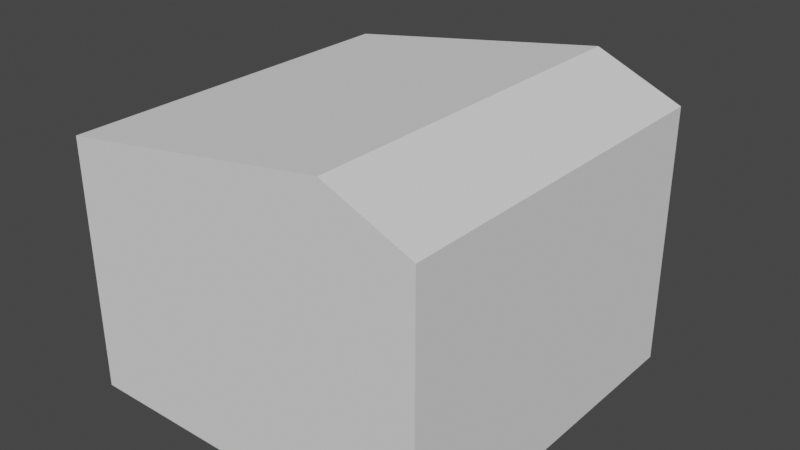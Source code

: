 # Source: gun_shop.blend  (saved by Blender 3.2.14; exported with 4.5.12 LTS)
import bpy
from mathutils import Matrix  # noqa: F401  (used for matrix-valued properties, if any)

bpy.ops.wm.read_factory_settings(use_empty=True)
scene = bpy.context.scene
scene.name = 'Scene'

# ---- collections
col_collection = bpy.data.collections.new('Collection'); scene.collection.children.link(col_collection)

# ---- materials (node trees are filled in below, after node groups)
mat_material_002 = bpy.data.materials.new('Material.002')
mat_material_002.use_transparent_shadow = False
mat_material_001 = bpy.data.materials.new('Material.001')
mat_material_001.use_transparent_shadow = False
mat_material_003 = bpy.data.materials.new('Material.003')
mat_material_003.use_transparent_shadow = False
mat_material_004 = bpy.data.materials.new('Material.004')
mat_material_004.use_transparent_shadow = False

# ---- material node trees
mat_material_002.use_nodes = True; mat_material_002.node_tree.nodes.clear()
_N = mat_material_002.node_tree.nodes; _L = mat_material_002.node_tree.links
n0 = _N.new('ShaderNodeBsdfPrincipled'); n0.name = 'Principled BSDF'; n0.location = (10, 300)
n0.distribution = 'GGX'
n0.subsurface_method = 'RANDOM_WALK_SKIN'
n0.inputs[0].default_value = (0.477, 0.477, 0.477, 1.0)
n0.inputs[3].default_value = 1.45
n0.inputs[27].default_value = (0.0, 0.0, 0.0, 1.0)
n0.inputs[28].default_value = 1.0
n1 = _N.new('ShaderNodeOutputMaterial'); n1.name = 'Material Output'; n1.location = (300, 300)
_L.new(n0.outputs[0], n1.inputs[0])
n1.is_active_output = True
mat_material_001.use_nodes = True; mat_material_001.node_tree.nodes.clear()
_N = mat_material_001.node_tree.nodes; _L = mat_material_001.node_tree.links
n0 = _N.new('ShaderNodeBsdfPrincipled'); n0.name = 'Principled BSDF'; n0.location = (10, 300)
n0.distribution = 'GGX'
n0.subsurface_method = 'RANDOM_WALK_SKIN'
n0.inputs[0].default_value = (0.08001, 0.08001, 0.08001, 1.0)
n0.inputs[3].default_value = 1.45
n0.inputs[27].default_value = (0.0, 0.0, 0.0, 1.0)
n0.inputs[28].default_value = 1.0
n1 = _N.new('ShaderNodeOutputMaterial'); n1.name = 'Material Output'; n1.location = (300, 300)
_L.new(n0.outputs[0], n1.inputs[0])
n1.is_active_output = True
mat_material_003.use_nodes = True; mat_material_003.node_tree.nodes.clear()
_N = mat_material_003.node_tree.nodes; _L = mat_material_003.node_tree.links
n0 = _N.new('ShaderNodeBsdfPrincipled'); n0.name = 'Principled BSDF'; n0.location = (10, 300)
n0.distribution = 'GGX'
n0.subsurface_method = 'RANDOM_WALK_SKIN'
n0.inputs[0].default_value = (0.2462, 0.1587, 0.06123, 1.0)
n0.inputs[3].default_value = 1.45
n0.inputs[27].default_value = (0.0, 0.0, 0.0, 1.0)
n0.inputs[28].default_value = 1.0
n1 = _N.new('ShaderNodeOutputMaterial'); n1.name = 'Material Output'; n1.location = (300, 300)
_L.new(n0.outputs[0], n1.inputs[0])
n1.is_active_output = True
mat_material_004.use_nodes = True; mat_material_004.node_tree.nodes.clear()
_N = mat_material_004.node_tree.nodes; _L = mat_material_004.node_tree.links
n0 = _N.new('ShaderNodeBsdfPrincipled'); n0.name = 'Principled BSDF'; n0.location = (10, 300)
n0.distribution = 'GGX'
n0.subsurface_method = 'RANDOM_WALK_SKIN'
n0.inputs[0].default_value = (0.196, 0.03978, 0.007293, 1.0)
n0.inputs[3].default_value = 1.45
n0.inputs[27].default_value = (0.0, 0.0, 0.0, 1.0)
n0.inputs[28].default_value = 1.0
n1 = _N.new('ShaderNodeOutputMaterial'); n1.name = 'Material Output'; n1.location = (300, 300)
_L.new(n0.outputs[0], n1.inputs[0])
n1.is_active_output = True

# ---- world
world_world = bpy.data.worlds.new('World'); scene.world = world_world
world_world.use_nodes = True; world_world.node_tree.nodes.clear()
_N = world_world.node_tree.nodes; _L = world_world.node_tree.links
n0 = _N.new('ShaderNodeOutputWorld'); n0.name = 'World Output'; n0.location = (300, 300)
n1 = _N.new('ShaderNodeBackground'); n1.name = 'Background'; n1.location = (10, 300)
n1.inputs[0].default_value = (0.05088, 0.05088, 0.05088, 1.0)
_L.new(n1.outputs[0], n0.inputs[0])
n0.is_active_output = True
world_world.color = (0.05088, 0.05088, 0.05088)
world_world.use_sun_shadow = False
world_world.sun_shadow_jitter_overblur = 0.0

# ---- meshes
me_cone = bpy.data.meshes.new('Cone')
me_cone.from_pydata([(0.0, 1.0, -0.32), (0.9511, 0.309, -0.32), (0.5878, -0.809, -0.32), (-0.5878, -0.809, -0.32), (-0.9511, 0.309, -0.32), (0.0, 0.0, 0.32)], [], [(0, 5, 1), (1, 5, 2), (2, 5, 3), (3, 5, 4), (4, 5, 0)])
_uv = me_cone.uv_layers.new(name='UVMap')
_uv.uv.foreach_set('vector', [0.25, 0.49, 0.25, 0.25, 0.4783, 0.3242, 0.4783, 0.3242, 0.25, 0.25, 0.3911, 0.05584, 0.3911, 0.05584, 0.25, 0.25, 0.1089, 0.05584, 0.1089, 0.05584, 0.25, 0.25, 0.02175, 0.3242, 0.02175, 0.3242, 0.25, 0.25, 0.25, 0.49])
me_cone.update()
me_cylinder = bpy.data.meshes.new('Cylinder')
me_cylinder.from_pydata([(0.0, 1.0, -1.0), (0.1251, -1.204, 7.889), (0.866, -0.5, -1.0), (0.9779, -2.484, 7.094), (-0.866, -0.5, -1.0), (-0.7538, -2.487, 7.127), (0.446, -11.21, 9.359), (1.239, -10.91, 7.849), (-0.4909, -10.97, 7.923)], [], [(0, 1, 3, 2), (2, 3, 5, 4), (1, 5, 8, 6), (4, 5, 1, 0), (0, 2, 4), (7, 6, 8), (5, 3, 7, 8), (3, 1, 6, 7)])
_uv = me_cylinder.uv_layers.new(name='UVMap')
_uv.uv.foreach_set('vector', [1.0, 0.5, 1.0, 1.0, 0.6667, 1.0, 0.6667, 0.5, 0.6667, 0.5, 0.6667, 1.0, 0.3333, 1.0, 0.3333, 0.5, -5.96e-08, 1.0, 0.3333, 1.0, 0.3333, 1.0, -5.96e-08, 1.0, 0.3333, 0.5, 0.3333, 1.0, -5.96e-08, 1.0, -5.96e-08, 0.5, 0.75, 0.49, 0.9578, 0.13, 0.5422, 0.13, 0.4578, 0.13, 0.25, 0.49, 0.04215, 0.13, 0.3333, 1.0, 0.6667, 1.0, 0.6667, 1.0, 0.3333, 1.0, 0.6667, 1.0, 1.0, 1.0, 1.0, 1.0, 0.6667, 1.0])
me_cylinder.update()
me_cube = bpy.data.meshes.new('Cube')
me_cube.from_pydata([(-1.0, -1.0, -1.0), (-1.0, -1.0, 0.3815), (-1.0, 1.0, -1.0), (-1.0, 1.0, 0.3815), (1.0, -1.0, -1.0), (1.0, -1.0, 0.4245), (1.0, 1.0, -1.0), (1.0, 1.0, 0.4245), (-1.0, -1.0, 0.1023), (-1.0, 1.0, 0.1023), (1.0, 1.0, 0.1023), (1.0, -1.0, 0.1023), (0.4188, 1.0, -1.0), (0.5294, 1.0, 0.6247), (0.4188, -1.0, -1.0), (0.5294, -1.0, 0.6247), (0.4188, -1.0, 0.1023), (0.4188, 1.0, 0.1023), (-1.0, 1.0, -0.1532), (1.0, 1.0, -0.1532), (1.0, -1.0, -0.1532), (-1.0, -1.0, -0.1532), (0.4188, 1.0, -0.1532), (0.4188, -1.0, -0.1532), (0.9098, 1.0, 0.4629), (0.9098, -1.0, -1.0), (0.9098, 1.0, 0.1023), (0.9098, 1.0, -1.0), (0.9098, -1.0, 0.4629), (0.9098, -1.0, 0.1023), (0.9098, -1.0, -0.1532), (0.9098, 1.0, -0.1532), (0.9098, 0.8993, -1.0), (0.4188, 0.8993, -1.0), (0.4188, 0.8993, -0.1532), (0.9098, 0.8993, -0.1532)], [], [(8, 1, 3, 9), (26, 24, 7, 10), (10, 7, 5, 11), (16, 15, 1, 8), (27, 6, 4, 25), (13, 3, 1, 15), (23, 16, 8, 21), (19, 10, 11, 20), (31, 26, 10, 19), (21, 8, 9, 18), (18, 9, 17, 22), (30, 29, 16, 23), (24, 13, 15, 28), (2, 12, 14, 0), (29, 28, 15, 16), (9, 3, 13, 17), (25, 30, 23, 14), (2, 18, 22, 12), (0, 21, 18, 2), (27, 31, 19, 6), (6, 19, 20, 4), (14, 23, 21, 0), (31, 27, 32, 35), (4, 20, 30, 25), (11, 5, 28, 29), (7, 24, 28, 5), (20, 11, 29, 30), (22, 17, 26, 31), (12, 27, 25, 14), (17, 13, 24, 26), (12, 22, 34, 33), (22, 31, 35, 34)])
_uv = me_cube.uv_layers.new(name='UVMap')
_uv.uv.foreach_set('vector', [0.5625, 0.0, 0.625, 0.0, 0.625, 0.25, 0.5625, 0.25, 0.5625, 0.4887, 0.625, 0.4887, 0.625, 0.5, 0.5625, 0.5, 0.5625, 0.5, 0.625, 0.5, 0.625, 0.75, 0.5625, 0.75, 0.5625, 0.8088, 0.625, 0.8088, 0.625, 1.0, 0.5625, 1.0, 0.3637, 0.5, 0.375, 0.5, 0.375, 0.75, 0.3637, 0.75, 0.6838, 0.5, 0.875, 0.5, 0.875, 0.75, 0.6838, 0.75, 0.4688, 0.8088, 0.5625, 0.8088, 0.5625, 1.0, 0.4688, 1.0, 0.4688, 0.5, 0.5625, 0.5, 0.5625, 0.75, 0.4688, 0.75, 0.4688, 0.4887, 0.5625, 0.4887, 0.5625, 0.5, 0.4688, 0.5, 0.4688, 0.0, 0.5625, 0.0, 0.5625, 0.25, 0.4688, 0.25, 0.4688, 0.25, 0.5625, 0.25, 0.5625, 0.4412, 0.4688, 0.4412, 0.4688, 0.7613, 0.5625, 0.7613, 0.5625, 0.8088, 0.4688, 0.8088, 0.6363, 0.5, 0.6838, 0.5, 0.6838, 0.75, 0.6363, 0.75, 0.125, 0.5, 0.3162, 0.5, 0.3162, 0.75, 0.125, 0.75, 0.5625, 0.7613, 0.625, 0.7613, 0.625, 0.8088, 0.5625, 0.8088, 0.5625, 0.25, 0.625, 0.25, 0.625, 0.4412, 0.5625, 0.4412, 0.375, 0.7613, 0.4688, 0.7613, 0.4688, 0.8088, 0.375, 0.8088, 0.375, 0.25, 0.4688, 0.25, 0.4688, 0.4412, 0.375, 0.4412, 0.375, 0.0, 0.4688, 0.0, 0.4688, 0.25, 0.375, 0.25, 0.375, 0.4887, 0.4688, 0.4887, 0.4688, 0.5, 0.375, 0.5, 0.375, 0.5, 0.4688, 0.5, 0.4688, 0.75, 0.375, 0.75, 0.375, 0.8088, 0.4688, 0.8088, 0.4688, 1.0, 0.375, 1.0, 0.4688, 0.4887, 0.375, 0.4887, 0.375, 0.4887, 0.4688, 0.4887, 0.375, 0.75, 0.4688, 0.75, 0.4688, 0.7613, 0.375, 0.7613, 0.5625, 0.75, 0.625, 0.75, 0.625, 0.7613, 0.5625, 0.7613, 0.625, 0.5, 0.6363, 0.5, 0.6363, 0.75, 0.625, 0.75, 0.4688, 0.75, 0.5625, 0.75, 0.5625, 0.7613, 0.4688, 0.7613, 0.4688, 0.4412, 0.5625, 0.4412, 0.5625, 0.4887, 0.4688, 0.4887, 0.3162, 0.5, 0.3637, 0.5, 0.3637, 0.75, 0.3162, 0.75, 0.5625, 0.4412, 0.625, 0.4412, 0.625, 0.4887, 0.5625, 0.4887, 0.375, 0.4412, 0.4688, 0.4412, 0.4688, 0.4412, 0.375, 0.4412, 0.4688, 0.4412, 0.4688, 0.4887, 0.4688, 0.4887, 0.4688, 0.4412])
me_cube.update()
me_cube_003 = bpy.data.meshes.new('Cube.003')
me_cube_003.from_pydata([(-1.0, -1.0, -1.0), (-1.0, -1.0, 2.261), (-1.0, 1.0, -1.0), (-1.0, 1.0, 2.261), (1.0, -1.0, -1.0), (1.0, -1.0, 2.261), (1.0, 1.0, -1.0), (1.0, 1.0, 2.261), (0.0, 0.0, 3.01)], [], [(0, 1, 3, 2), (2, 3, 7, 6), (6, 7, 5, 4), (4, 5, 1, 0), (5, 7, 8), (3, 1, 8), (1, 5, 8), (7, 3, 8)])
_uv = me_cube_003.uv_layers.new(name='UVMap')
_uv.uv.foreach_set('vector', [0.375, 0.0, 0.625, 0.0, 0.625, 0.25, 0.375, 0.25, 0.375, 0.25, 0.625, 0.25, 0.625, 0.5, 0.375, 0.5, 0.375, 0.5, 0.625, 0.5, 0.625, 0.75, 0.375, 0.75, 0.375, 0.75, 0.625, 0.75, 0.625, 1.0, 0.375, 1.0, 0.625, 0.75, 0.625, 0.5, 0.625, 0.75, 0.625, 0.25, 0.625, 0.0, 0.625, 0.25, 0.625, 1.0, 0.625, 0.75, 0.625, 1.0, 0.625, 0.5, 0.625, 0.25, 0.625, 0.5])
me_cube_003.materials.append(mat_material_002)
me_cube_003.update()
me_cube_004 = bpy.data.meshes.new('Cube.004')
me_cube_004.from_pydata([(-4.744, -0.7883, -0.7883), (-4.744, -0.7883, 0.7883), (-4.744, 0.7883, -0.7883), (-4.744, 0.7883, 0.7883), (1.947, -0.7883, -0.7883), (1.947, -0.7883, 0.7883), (1.947, 0.7883, -0.7883), (1.947, 0.7883, 0.7883), (2.436, -1.54, -2.194), (2.436, -1.54, 0.8852), (2.436, 1.54, -2.194), (2.436, 1.54, 0.8852), (6.405, -1.54, -2.194), (6.405, -1.54, 0.8852), (6.405, 1.54, -2.194), (6.405, 1.54, 0.8852), (6.405, -1.365, -2.019), (6.405, -1.365, 0.7102), (6.405, 1.365, -2.019), (6.405, 1.365, 0.7102), (7.787, -0.8611, -2.011), (8.688, -0.9153, -0.7119), (7.725, 0.7159, -1.902), (8.625, 0.6618, -0.6026), (8.039, -1.513, -4.864), (10.91, -1.577, -4.463), (8.124, 1.384, -5.015), (11.0, 1.32, -4.614), (6.803, -0.2402, 0.4583), (6.803, 0.08707, 0.4583), (7.267, -0.2428, 0.1663), (7.243, -0.0537, 0.2075), (7.411, -0.2642, 1.187), (7.424, 0.04617, 1.085), (7.396, -0.4385, 0.6675), (7.427, -0.247, 0.6477), (7.973, -0.3098, 1.202), (7.986, 0.0006279, 1.099), (7.957, -0.4841, 0.6824), (7.988, -0.2926, 0.6625), (-4.178, 0.7883, -0.7883), (-4.178, 0.7883, 0.7883), (-4.178, -0.7883, -0.7883), (-4.178, -0.7883, 0.7883), (-4.744, -0.7883, 1.259), (-4.744, 0.7883, 1.259), (-4.178, 0.7883, 1.259), (-4.178, -0.7883, 1.259)], [], [(0, 1, 3, 2), (40, 41, 7, 6), (7, 5, 9, 11), (42, 43, 1, 0), (40, 6, 4, 42), (43, 41, 46, 47), (11, 9, 13, 15), (6, 7, 11, 10), (5, 4, 8, 9), (4, 6, 10, 8), (13, 12, 16, 17), (10, 11, 15, 14), (9, 8, 12, 13), (8, 10, 14, 12), (21, 23, 31, 30), (12, 14, 18, 16), (15, 13, 17, 19), (14, 15, 19, 18), (23, 21, 25, 27), (18, 19, 23, 22), (17, 16, 20, 21), (16, 18, 22, 20), (26, 27, 25, 24), (22, 23, 27, 26), (21, 20, 24, 25), (20, 22, 26, 24), (30, 31, 35, 34), (19, 17, 28, 29), (23, 19, 29, 31), (17, 21, 30, 28), (32, 34, 38, 36), (28, 30, 34, 32), (29, 28, 32, 33), (31, 29, 33, 35), (37, 36, 38, 39), (33, 32, 36, 37), (35, 33, 37, 39), (34, 35, 39, 38), (7, 41, 43, 5), (2, 40, 42, 0), (4, 5, 43, 42), (2, 3, 41, 40), (46, 45, 44, 47), (3, 1, 44, 45), (1, 43, 47, 44), (41, 3, 45, 46)])
_uv = me_cube_004.uv_layers.new(name='UVMap')
_uv.uv.foreach_set('vector', [0.375, 0.0, 0.625, 0.0, 0.625, 0.25, 0.375, 0.25, 0.375, 0.2712, 0.625, 0.2712, 0.625, 0.5, 0.375, 0.5, 0.625, 0.5, 0.625, 0.75, 0.625, 0.75, 0.625, 0.5, 0.375, 0.9788, 0.625, 0.9788, 0.625, 1.0, 0.375, 1.0, 0.1462, 0.5, 0.375, 0.5, 0.375, 0.75, 0.1462, 0.75, 0.8538, 0.75, 0.8538, 0.5, 0.8538, 0.5, 0.8538, 0.75, 0.625, 0.5, 0.625, 0.75, 0.625, 0.75, 0.625, 0.5, 0.375, 0.5, 0.625, 0.5, 0.625, 0.5, 0.375, 0.5, 0.625, 0.75, 0.375, 0.75, 0.375, 0.75, 0.625, 0.75, 0.375, 0.75, 0.375, 0.5, 0.375, 0.5, 0.375, 0.75, 0.625, 0.75, 0.375, 0.75, 0.375, 0.75, 0.625, 0.75, 0.375, 0.5, 0.625, 0.5, 0.625, 0.5, 0.375, 0.5, 0.625, 0.75, 0.375, 0.75, 0.375, 0.75, 0.625, 0.75, 0.375, 0.75, 0.375, 0.5, 0.375, 0.5, 0.375, 0.75, 0.625, 0.75, 0.625, 0.5, 0.625, 0.5, 0.625, 0.75, 0.375, 0.75, 0.375, 0.5, 0.375, 0.5, 0.375, 0.75, 0.625, 0.5, 0.625, 0.75, 0.625, 0.75, 0.625, 0.5, 0.375, 0.5, 0.625, 0.5, 0.625, 0.5, 0.375, 0.5, 0.625, 0.5, 0.625, 0.75, 0.625, 0.75, 0.625, 0.5, 0.375, 0.5, 0.625, 0.5, 0.625, 0.5, 0.375, 0.5, 0.625, 0.75, 0.375, 0.75, 0.375, 0.75, 0.625, 0.75, 0.375, 0.75, 0.375, 0.5, 0.375, 0.5, 0.375, 0.75, 0.375, 0.5, 0.625, 0.5, 0.625, 0.75, 0.375, 0.75, 0.375, 0.5, 0.625, 0.5, 0.625, 0.5, 0.375, 0.5, 0.625, 0.75, 0.375, 0.75, 0.375, 0.75, 0.625, 0.75, 0.375, 0.75, 0.375, 0.5, 0.375, 0.5, 0.375, 0.75, 0.625, 0.75, 0.625, 0.5, 0.625, 0.5, 0.625, 0.75, 0.625, 0.5, 0.625, 0.75, 0.625, 0.75, 0.625, 0.5, 0.625, 0.5, 0.625, 0.5, 0.625, 0.5, 0.625, 0.5, 0.625, 0.75, 0.625, 0.75, 0.625, 0.75, 0.625, 0.75, 0.625, 0.75, 0.625, 0.75, 0.625, 0.75, 0.625, 0.75, 0.625, 0.75, 0.625, 0.75, 0.625, 0.75, 0.625, 0.75, 0.625, 0.5, 0.625, 0.75, 0.625, 0.75, 0.625, 0.5, 0.625, 0.5, 0.625, 0.5, 0.625, 0.5, 0.625, 0.5, 0.625, 0.5, 0.625, 0.75, 0.625, 0.75, 0.625, 0.5, 0.625, 0.5, 0.625, 0.75, 0.625, 0.75, 0.625, 0.5, 0.625, 0.5, 0.625, 0.5, 0.625, 0.5, 0.625, 0.5, 0.625, 0.75, 0.625, 0.5, 0.625, 0.5, 0.625, 0.75, 0.625, 0.5, 0.8538, 0.5, 0.8538, 0.75, 0.625, 0.75, 0.125, 0.5, 0.1462, 0.5, 0.1462, 0.75, 0.125, 0.75, 0.375, 0.75, 0.625, 0.75, 0.625, 0.9788, 0.375, 0.9788, 0.375, 0.25, 0.625, 0.25, 0.625, 0.2712, 0.375, 0.2712, 0.8538, 0.5, 0.875, 0.5, 0.875, 0.75, 0.8538, 0.75, 0.625, 0.25, 0.625, 0.0, 0.625, 0.0, 0.625, 0.25, 0.625, 1.0, 0.625, 0.9788, 0.625, 0.9788, 0.625, 1.0, 0.625, 0.2712, 0.625, 0.25, 0.625, 0.25, 0.625, 0.2712])
me_cube_004.materials.append(mat_material_001)
me_cube_004.update()
me_cube_005 = bpy.data.meshes.new('Cube.005')
me_cube_005.from_pydata([(0.9098, 0.8993, -1.0), (0.4188, 0.8993, -1.0), (0.4188, 0.8993, -0.1532), (0.9098, 0.8993, -0.1532)], [], [(1, 2, 3, 0)])
_uv = me_cube_005.uv_layers.new(name='UVMap')
_uv.uv.foreach_set('vector', [0.375, 0.4412, 0.4688, 0.4412, 0.4688, 0.4887, 0.375, 0.4887])
me_cube_005.update()
me_cube_011 = bpy.data.meshes.new('Cube.011')
me_cube_011.from_pydata([(-1.0, -1.0, -1.0), (-1.0, 1.0, -1.0), (1.0, -1.0, -1.0), (1.0, 1.0, -1.0), (2.318, -2.318, -1.0), (-2.318, 2.318, -1.0), (-2.318, -2.318, -1.0), (2.318, 2.318, -1.0), (2.318, -2.318, -1.24), (-2.318, 2.318, -1.24), (-2.318, -2.318, -1.24), (2.318, 2.318, -1.24), (0.8962, -0.8962, -1.24), (-0.8962, 0.8962, -1.24), (-0.8962, -0.8962, -1.24), (0.8962, 0.8962, -1.24)], [], [(2, 0, 6, 4), (1, 3, 7, 5), (5, 7, 11, 9), (0, 1, 5, 6), (3, 2, 4, 7), (9, 11, 15, 13), (7, 4, 8, 11), (6, 5, 9, 10), (4, 6, 10, 8), (8, 10, 14, 12), (10, 9, 13, 14), (11, 8, 12, 15)])
_uv = me_cube_011.uv_layers.new(name='UVMap')
_uv.uv.foreach_set('vector', [0.375, 0.75, 0.375, 1.0, 0.375, 1.0, 0.375, 0.75, 0.375, 0.25, 0.375, 0.5, 0.375, 0.5, 0.375, 0.25, 0.375, 0.25, 0.375, 0.5, 0.375, 0.5, 0.375, 0.25, 0.375, 0.0, 0.375, 0.25, 0.375, 0.25, 0.375, 0.0, 0.375, 0.5, 0.375, 0.75, 0.375, 0.75, 0.375, 0.5, 0.375, 0.25, 0.375, 0.5, 0.375, 0.5, 0.375, 0.25, 0.375, 0.5, 0.375, 0.75, 0.375, 0.75, 0.375, 0.5, 0.375, 0.0, 0.375, 0.25, 0.375, 0.25, 0.375, 0.0, 0.375, 0.75, 0.375, 1.0, 0.375, 1.0, 0.375, 0.75, 0.375, 0.75, 0.375, 1.0, 0.375, 1.0, 0.375, 0.75, 0.375, 0.0, 0.375, 0.25, 0.375, 0.25, 0.375, 0.0, 0.375, 0.5, 0.375, 0.75, 0.375, 0.75, 0.375, 0.5])
me_cube_011.materials.append(mat_material_003)
me_cube_011.update()
me_cube_012 = bpy.data.meshes.new('Cube.012')
me_cube_012.from_pydata([(0.8962, -0.8962, -1.24), (-0.8962, 0.8962, -1.24), (-0.8962, -0.8962, -1.24), (0.8962, 0.8962, -1.24), (0.8962, -0.8962, -2.097), (-0.8962, 0.8962, -2.097), (-0.8962, -0.8962, -2.097), (0.8962, 0.8962, -2.097)], [], [(1, 3, 7, 5), (5, 7, 4, 6), (0, 2, 6, 4), (2, 1, 5, 6), (3, 0, 4, 7)])
_uv = me_cube_012.uv_layers.new(name='UVMap')
_uv.uv.foreach_set('vector', [0.375, 0.25, 0.375, 0.5, 0.375, 0.5, 0.375, 0.25, 0.125, 0.5, 0.375, 0.5, 0.375, 0.75, 0.125, 0.75, 0.375, 0.75, 0.375, 1.0, 0.375, 1.0, 0.375, 0.75, 0.375, 0.0, 0.375, 0.25, 0.375, 0.25, 0.375, 0.0, 0.375, 0.5, 0.375, 0.75, 0.375, 0.75, 0.375, 0.5])
me_cube_012.materials.append(mat_material_004)
me_cube_012.update()

# ---- objects
ob_lamp = bpy.data.objects.new('lamp', me_cone)
ob_cylinder = bpy.data.objects.new('Cylinder', me_cylinder)
ob_cube_001 = bpy.data.objects.new('Cube.001', me_cube)
ob_cube = bpy.data.objects.new('Cube', me_cube_003)
ob_cube_002 = bpy.data.objects.new('Cube.002', me_cube_004)
ob_door = bpy.data.objects.new('door', me_cube_005)
ob_cube_003 = bpy.data.objects.new('Cube.003', me_cube_011)
ob_cube_004 = bpy.data.objects.new('Cube.004', me_cube_012)

# ---- transforms, parenting, visibility, modifiers, constraints
ob_lamp.location = (-0.05731, 1.117, 1.314)
ob_lamp.scale = (0.1073, 0.1073, 0.1073)
ob_cylinder.location = (-0.05747, 1.118, 1.347)
ob_cylinder.scale = (0.009778, 0.009778, 0.009778)
ob_cube_001.location = (0.0, 0.0, 1.0)
ob_cube.location = (-0.04691, 1.049, 0.7326)
ob_cube.scale = (0.04069, 0.01296, 0.1699)
ob_cube_002.location = (-0.05601, 1.07, 0.8082)
ob_cube_002.rotation_euler = (-0.1377, 0.7962, -0.08775)
ob_cube_002.scale = (0.03752, 0.01911, 0.03749)
ob_door.location = (0.0, 0.0, 1.0)
ob_cube_003.location = (-0.04691, 1.049, 0.7326)
ob_cube_003.scale = (0.04069, 0.01296, 0.1699)
ob_cube_004.location = (-0.04691, 1.049, 0.7326)
ob_cube_004.scale = (0.04069, 0.01296, 0.1699)

# ---- collection membership
col_collection.objects.link(ob_lamp)
col_collection.objects.link(ob_cylinder)
col_collection.objects.link(ob_cube_001)
col_collection.objects.link(ob_cube)
col_collection.objects.link(ob_cube_002)
col_collection.objects.link(ob_door)
col_collection.objects.link(ob_cube_003)
col_collection.objects.link(ob_cube_004)

# ---- scene / render settings (as saved in the file)
scene.frame_start = 1; scene.frame_end = 250; scene.frame_set(1)
scene.render.engine = 'BLENDER_EEVEE_NEXT'
scene.cycles.sampling_pattern = 'TABULATED_SOBOL'
scene.cycles.use_light_tree = False
scene.view_settings.view_transform = 'Filmic'
bpy.context.view_layer.update()

# ---- added for rendering (the .blend has no active camera and no usable light): camera, sun
cam_auto = bpy.data.cameras.new('AutoCamera')
cam_auto.lens = 50.0
cam_auto.sensor_width = 36.0
cam_auto.clip_end = 1000.0
ob_auto_camera = bpy.data.objects.new('AutoCamera', cam_auto)
scene.collection.objects.link(ob_auto_camera)
ob_auto_camera.location = (3.14975, -3.66732, 3.33217)
ob_auto_camera.rotation_euler = (1.09748, -7.21219e-08, 0.694738)
scene.camera = ob_auto_camera
light_auto_sun = bpy.data.lights.new('AutoSun', 'SUN')
light_auto_sun.energy = 3.0
light_auto_sun.angle = 0.0523599
ob_auto_sun = bpy.data.objects.new('AutoSun', light_auto_sun)
scene.collection.objects.link(ob_auto_sun)
ob_auto_sun.rotation_euler = (0.872665, 0.174533, 0.523599)
bpy.context.view_layer.update()

